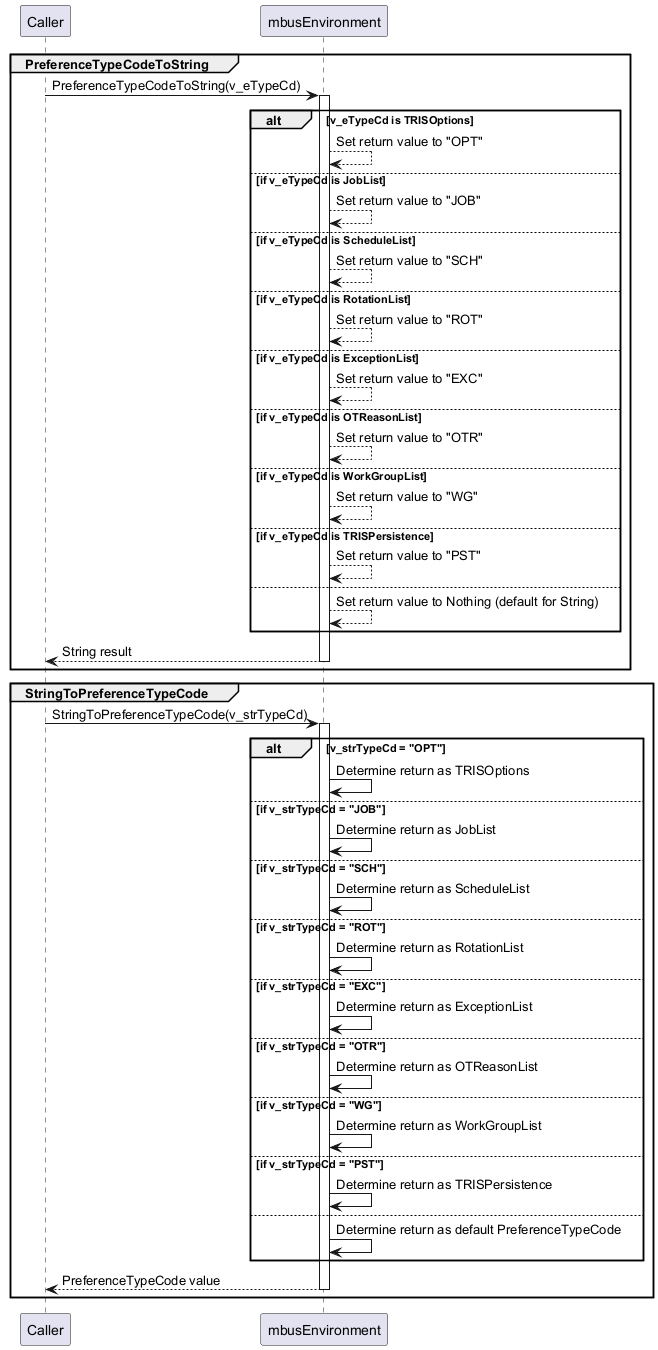

The diagram above was rendered by PlantUML. Its source (embedded in the PNG):
@startuml
participant Caller
participant mbusEnvironment
group PreferenceTypeCodeToString
  Caller -> mbusEnvironment: PreferenceTypeCodeToString(v_eTypeCd)
  activate mbusEnvironment
  alt v_eTypeCd is TRISOptions
    mbusEnvironment --> mbusEnvironment: Set return value to "OPT"
  else if v_eTypeCd is JobList
    mbusEnvironment --> mbusEnvironment: Set return value to "JOB"
  else if v_eTypeCd is ScheduleList
    mbusEnvironment --> mbusEnvironment: Set return value to "SCH"
  else if v_eTypeCd is RotationList
    mbusEnvironment --> mbusEnvironment: Set return value to "ROT"
  else if v_eTypeCd is ExceptionList
    mbusEnvironment --> mbusEnvironment: Set return value to "EXC"
  else if v_eTypeCd is OTReasonList
    mbusEnvironment --> mbusEnvironment: Set return value to "OTR"
  else if v_eTypeCd is WorkGroupList
    mbusEnvironment --> mbusEnvironment: Set return value to "WG"
  else if v_eTypeCd is TRISPersistence
    mbusEnvironment --> mbusEnvironment: Set return value to "PST"
  else
    mbusEnvironment --> mbusEnvironment: Set return value to Nothing (default for String)
  end
  mbusEnvironment --> Caller: String result
  deactivate mbusEnvironment
end
group StringToPreferenceTypeCode
  Caller -> mbusEnvironment: StringToPreferenceTypeCode(v_strTypeCd)
  activate mbusEnvironment
  alt v_strTypeCd = "OPT"
    mbusEnvironment -> mbusEnvironment: Determine return as TRISOptions
  else if v_strTypeCd = "JOB"
    mbusEnvironment -> mbusEnvironment: Determine return as JobList
  else if v_strTypeCd = "SCH"
    mbusEnvironment -> mbusEnvironment: Determine return as ScheduleList
  else if v_strTypeCd = "ROT"
    mbusEnvironment -> mbusEnvironment: Determine return as RotationList
  else if v_strTypeCd = "EXC"
    mbusEnvironment -> mbusEnvironment: Determine return as ExceptionList
  else if v_strTypeCd = "OTR"
    mbusEnvironment -> mbusEnvironment: Determine return as OTReasonList
  else if v_strTypeCd = "WG"
    mbusEnvironment -> mbusEnvironment: Determine return as WorkGroupList
  else if v_strTypeCd = "PST"
    mbusEnvironment -> mbusEnvironment: Determine return as TRISPersistence
  else
    mbusEnvironment -> mbusEnvironment: Determine return as default PreferenceTypeCode
  end
  mbusEnvironment --> Caller: PreferenceTypeCode value
  deactivate mbusEnvironment
end
@enduml